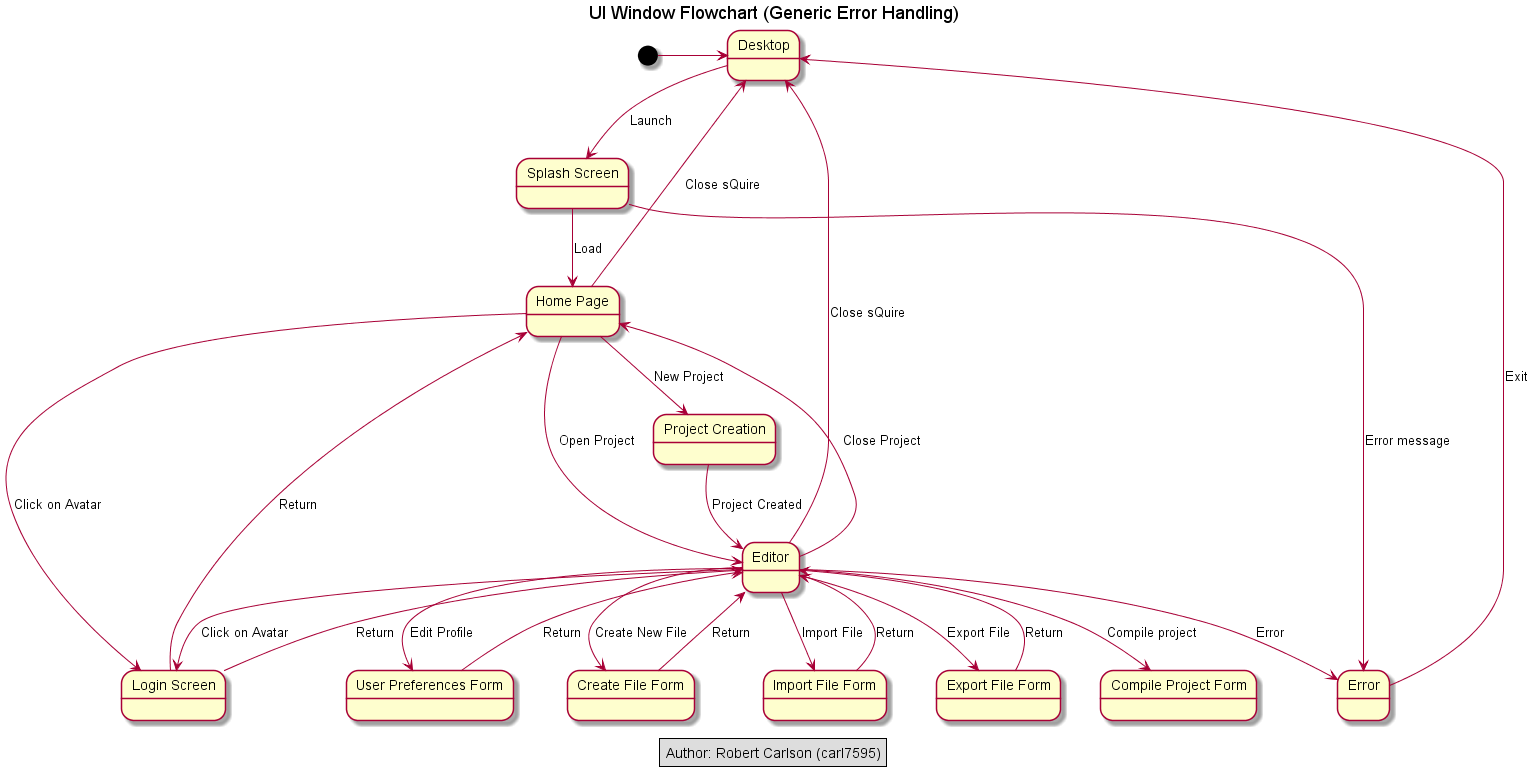

The diagram above was rendered by PlantUML. Its source (embedded in the PNG):
@startuml
title UI Window Flowchart (Generic Error Handling)

state "Desktop" as desktop
state "Splash Screen" as splash
state "Home Page" as home
state "Login Screen" as login
state "Project Creation" as newproject
state "Editor" as editor
state "User Preferences Form" as userpref
state "Create File Form" as newfile
state "Import File Form" as import
state "Export File Form" as export
state "Compile Project Form" as compile
state "Error" as error

[*] -> desktop
desktop --> splash : Launch
splash --> home : Load
splash --> error : Error message
home --> newproject : New Project
home --> login : Click on Avatar
home --> editor : Open Project
home --> desktop : Close sQuire
newproject --> editor : Project Created
editor --> home : Close Project
editor --> userpref : Edit Profile
editor --> desktop : Close sQuire
editor --> login : Click on Avatar
editor --> newfile : Create New File
editor --> import : Import File
editor --> export : Export File
editor --> compile : Compile project
editor --> error : Error
login --> home : Return
login --> editor : Return
newfile --> editor : Return
userpref --> editor : Return
import --> editor : Return
export --> editor : Return
error --> desktop : Exit


legend center
Author: Robert Carlson (carl7595)
end legend

@enduml